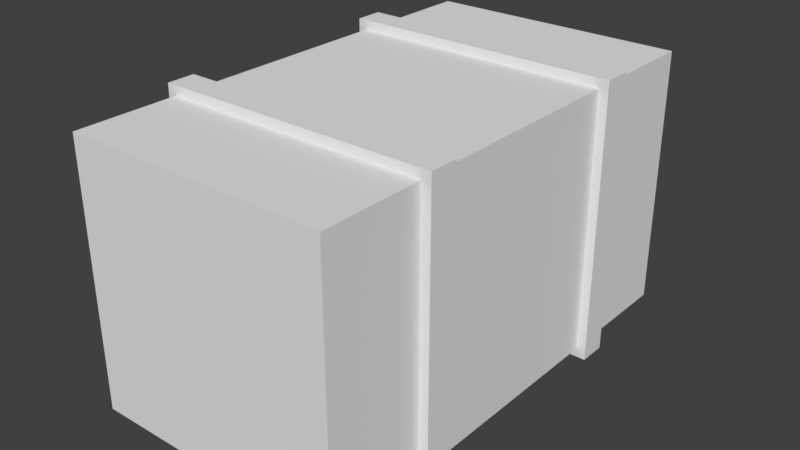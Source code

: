 # Source: Hay.blend  (saved by Blender 2.78.0; exported with 4.5.12 LTS)
import bpy
from mathutils import Matrix  # noqa: F401  (used for matrix-valued properties, if any)

bpy.ops.wm.read_factory_settings(use_empty=True)
scene = bpy.context.scene
scene.name = 'Scene'

# ---- collections
col_collection_1 = bpy.data.collections.new('Collection 1'); scene.collection.children.link(col_collection_1)

# ---- materials (node trees are filled in below, after node groups)
mat_material = bpy.data.materials.new('Material')
mat_material.alpha_threshold = 0.0
mat_material.use_transparent_shadow = False
mat_material.roughness = 0.5
mat_material.line_color = (0.0, 0.0, 0.0, 1.0)

# ---- material node trees

# ---- world
world_world = bpy.data.worlds.new('World'); scene.world = world_world
world_world.color = (0.05088, 0.05088, 0.05088)
world_world.use_sun_shadow = False
world_world.sun_shadow_jitter_overblur = 0.0
world_world.cycles.sampling_method = 'MANUAL'

# ---- meshes
me_cube = bpy.data.meshes.new('Cube')
me_cube.from_pydata([(0.5, 0.9032, 0.03594), (0.5, -0.9032, 0.03594), (-0.5, -0.9032, 0.03594), (-0.5, 0.9032, 0.03594), (0.5, 0.9032, 1.036), (0.5, -0.9032, 1.036), (-0.5, -0.9032, 1.036), (-0.5, 0.9032, 1.036), (-0.5354, 0.4052, 0.0005895), (-0.5354, 0.5119, 0.0005895), (-0.5354, 0.5119, 1.071), (-0.5354, 0.4052, 1.071), (-0.5354, -0.5119, 0.0005895), (-0.5354, -0.4052, 0.0005895), (-0.5354, -0.4052, 1.071), (-0.5354, -0.5119, 1.071), (0.5, 0.4052, 0.03594), (0.5, 0.5119, 0.03594), (0.5, -0.5119, 0.03594), (0.5, -0.4052, 0.03594), (-0.5, -0.4052, 0.03594), (-0.5, -0.5119, 0.03594), (-0.5, 0.5119, 0.03594), (-0.5, 0.4052, 0.03594), (0.5, 0.5119, 1.036), (0.5, 0.4052, 1.036), (0.5, -0.4052, 1.036), (0.5, -0.5119, 1.036), (-0.5, -0.5119, 1.036), (-0.5, -0.4052, 1.036), (-0.5, 0.4052, 1.036), (-0.5, 0.5119, 1.036), (0.5354, 0.5119, 1.071), (0.5354, 0.4052, 1.071), (0.5354, 0.4052, 0.0005895), (0.5354, 0.5119, 0.0005895), (0.5354, -0.4052, 1.071), (0.5354, -0.5119, 1.071), (0.5354, -0.5119, 0.0005895), (0.5354, -0.4052, 0.0005895)], [], [(18, 27, 5, 1), (14, 13, 12, 15), (16, 19, 20, 23), (20, 29, 30, 23), (4, 0, 3, 7), (4, 7, 31, 24), (22, 31, 7, 3), (1, 5, 6, 2), (2, 6, 28, 21), (0, 17, 22, 3), (25, 30, 29, 26), (27, 28, 6, 5), (18, 1, 2, 21), (16, 25, 26, 19), (30, 25, 33, 11), (29, 20, 13, 14), (20, 19, 39, 13), (19, 26, 36, 39), (18, 21, 12, 38), (23, 30, 11, 8), (22, 17, 35, 9), (27, 18, 38, 37), (0, 4, 24, 17), (10, 9, 8, 11), (33, 34, 35, 32), (37, 38, 39, 36), (11, 33, 32, 10), (15, 37, 36, 14), (34, 8, 9, 35), (38, 12, 13, 39), (25, 16, 34, 33), (24, 31, 10, 32), (21, 28, 15, 12), (28, 27, 37, 15), (17, 24, 32, 35), (26, 29, 14, 36), (31, 22, 9, 10), (16, 23, 8, 34)])
_uv = me_cube.uv_layers.new(name='UVMap')
_uv.uv.foreach_set('vector', [0.8042, 0.2632, 0.7974, 0.4932, 0.7254, 0.487, 0.7582, 0.2912, 0.356, 0.7755, 0.4408, 0.881, 0.4268, 0.8813, 0.3531, 0.79, 0.9001, 0.1858, 0.9935, 0.1858, 0.9935, 0.3607, 0.9001, 0.3607, 0.9935, 0.3607, 0.9935, 0.5357, 0.9001, 0.5357, 0.9001, 0.3607, 0.6149, 0.1737, 0.7145, 0.05798, 0.8212, 0.08061, 0.8103, 0.2533, 0.8156, 0.4965, 0.8103, 0.2533, 0.873, 0.2519, 0.8783, 0.4951, 0.8577, 0.05432, 0.873, 0.2519, 0.8103, 0.2533, 0.8212, 0.08061, 0.7582, 0.2912, 0.7254, 0.487, 0.5783, 0.3588, 0.6427, 0.2593, 0.6427, 0.2593, 0.5783, 0.3588, 0.5224, 0.3735, 0.6176, 0.1934, 0.7145, 0.05798, 0.6996, 0.007109, 0.8577, 0.05432, 0.8212, 0.08061, 0.9001, 0.7107, 0.9001, 0.5357, 0.9935, 0.5357, 0.9935, 0.7107, 0.6853, 0.529, 0.5224, 0.3735, 0.5783, 0.3588, 0.7254, 0.487, 0.8042, 0.2632, 0.7582, 0.2912, 0.6427, 0.2593, 0.6176, 0.1934, 0.9001, 0.1858, 0.9001, 0.0108, 0.9935, 0.0108, 0.9935, 0.1858, 0.1124, 0.7907, 0.3219, 0.7032, 0.3496, 0.7037, 0.1112, 0.7977, 0.3579, 0.7688, 0.4482, 0.8808, 0.4408, 0.881, 0.356, 0.7755, 0.4482, 0.8808, 0.3579, 0.9938, 0.356, 0.9849, 0.4408, 0.881, 0.3579, 0.9938, 0.1039, 0.914, 0.09579, 0.898, 0.356, 0.9849, 0.352, 0.9645, 0.421, 0.881, 0.4268, 0.8813, 0.3531, 0.9703, 0.03558, 0.7087, 0.1124, 0.7907, 0.1112, 0.7977, 0.02945, 0.7086, 0.006988, 0.7101, 0.09926, 0.5913, 0.1014, 0.6003, 0.01474, 0.7095, 0.1337, 0.8748, 0.352, 0.9645, 0.3531, 0.9703, 0.1045, 0.8732, 0.7145, 0.05798, 0.6149, 0.1737, 0.5799, 0.1429, 0.6996, 0.007109, 0.1089, 0.8125, 0.01474, 0.7095, 0.02945, 0.7086, 0.1112, 0.7977, 0.3496, 0.7037, 0.1049, 0.6149, 0.1014, 0.6003, 0.3576, 0.6792, 0.1045, 0.8732, 0.3531, 0.9703, 0.356, 0.9849, 0.09579, 0.898, 0.1112, 0.7977, 0.3496, 0.7037, 0.3576, 0.7278, 0.1089, 0.8125, 0.3531, 0.79, 0.1045, 0.8732, 0.0977, 0.8481, 0.356, 0.7755, 0.1049, 0.6149, 0.02945, 0.7086, 0.01474, 0.7095, 0.1014, 0.6003, 0.3531, 0.9703, 0.4268, 0.8813, 0.4408, 0.881, 0.356, 0.9849, 0.3219, 0.7032, 0.1061, 0.6209, 0.1049, 0.6149, 0.3496, 0.7037, 0.3518, 0.7393, 0.1074, 0.8194, 0.1089, 0.8125, 0.3576, 0.7278, 0.421, 0.881, 0.3515, 0.7969, 0.3531, 0.79, 0.4268, 0.8813, 0.3515, 0.7969, 0.1337, 0.8748, 0.1045, 0.8732, 0.3531, 0.79, 0.09926, 0.5913, 0.3494, 0.6638, 0.3576, 0.6792, 0.1014, 0.6003, 0.1043, 0.8367, 0.3579, 0.7688, 0.356, 0.7755, 0.0977, 0.8481, 0.1074, 0.8194, 0.006988, 0.7101, 0.01474, 0.7095, 0.1089, 0.8125, 0.1061, 0.6209, 0.03558, 0.7087, 0.02945, 0.7086, 0.1049, 0.6149])
me_cube.materials.append(mat_material)
me_cube.use_remesh_preserve_volume = False
me_cube.use_remesh_preserve_attributes = False
me_cube.use_mirror_vertex_groups = False
me_cube.update()

# ---- objects
ob_hay = bpy.data.objects.new('Hay', me_cube)

# ---- transforms, parenting, visibility, modifiers, constraints
ob_hay.location = (0.0, 0.0, 0.0)
ob_hay.lock_rotations_4d = False
ob_hay.empty_display_type = 'ARROWS'
ob_hay.lineart.crease_threshold = 0.0

# ---- collection membership
col_collection_1.objects.link(ob_hay)

# ---- scene / render settings (as saved in the file)
scene.frame_start = 1; scene.frame_end = 250; scene.frame_set(1)
scene.render.engine = 'BLENDER_EEVEE_NEXT'
scene.render.resolution_percentage = 50
scene.render.dither_intensity = 0.0
scene.cycles.use_denoising = False
scene.cycles.samples = 128
scene.cycles.sampling_pattern = 'TABULATED_SOBOL'
scene.cycles.light_sampling_threshold = 0.0
scene.cycles.use_adaptive_sampling = False
scene.cycles.use_light_tree = False
scene.cycles.blur_glossy = 0.0
scene.cycles.sample_clamp_indirect = 0.0
scene.view_settings.view_transform = 'Standard'
bpy.context.view_layer.update()

# ---- added for rendering (the .blend has no active camera and no usable light): camera, sun
cam_auto = bpy.data.cameras.new('AutoCamera')
cam_auto.lens = 50.0
cam_auto.sensor_width = 36.0
cam_auto.clip_end = 1000.0
ob_auto_camera = bpy.data.objects.new('AutoCamera', cam_auto)
scene.collection.objects.link(ob_auto_camera)
ob_auto_camera.location = (2.18081, -2.61698, 2.2806)
ob_auto_camera.rotation_euler = (1.09748, -7.21219e-08, 0.694738)
scene.camera = ob_auto_camera
light_auto_sun = bpy.data.lights.new('AutoSun', 'SUN')
light_auto_sun.energy = 3.0
light_auto_sun.angle = 0.0523599
ob_auto_sun = bpy.data.objects.new('AutoSun', light_auto_sun)
scene.collection.objects.link(ob_auto_sun)
ob_auto_sun.rotation_euler = (0.872665, 0.174533, 0.523599)
bpy.context.view_layer.update()
